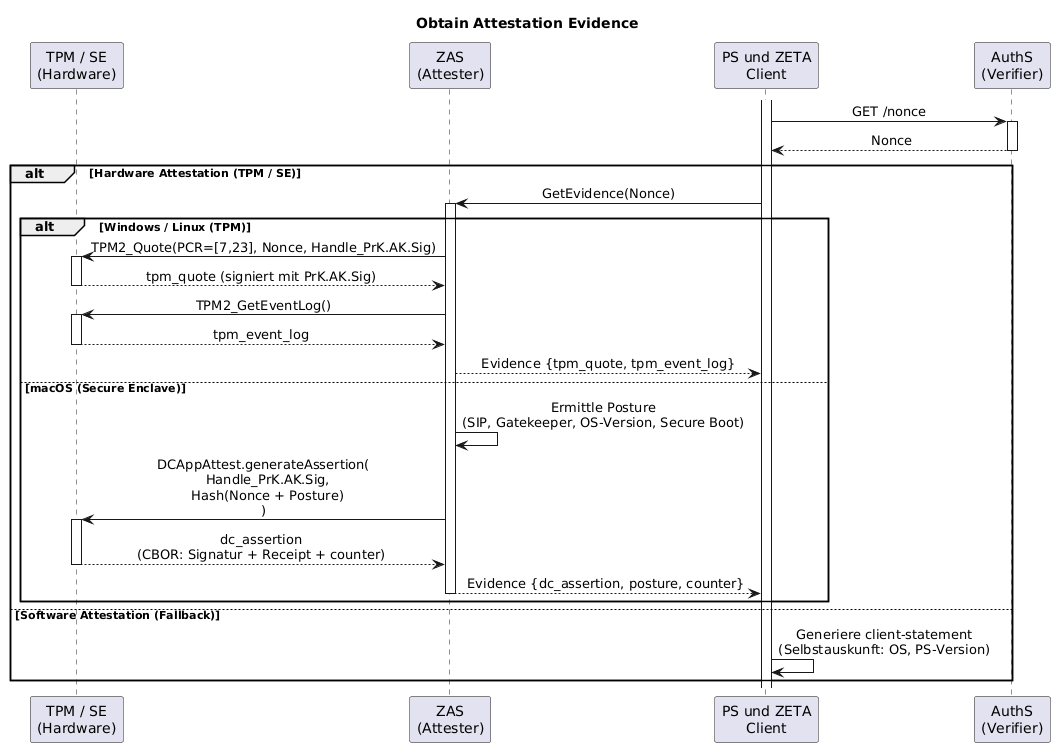

The diagram above was rendered by PlantUML. Its source (embedded in the PNG):
@startuml "obtain-attestation-evidence"
skinparam sequenceMessageAlign center
title Obtain Attestation Evidence

participant "TPM / SE\n(Hardware)" as TPM
participant "ZAS\n(Attester)" as ZAS
participant "PS und ZETA\nClient" as Client
participant "AuthS\n(Verifier)" as AuthS

Client++
Client -> AuthS ++ : GET /nonce
AuthS --> Client -- : Nonce

alt Hardware Attestation (TPM / SE)
    Client -> ZAS++ : GetEvidence(Nonce)
    alt Windows / Linux (TPM)
        ZAS -> TPM++ : TPM2_Quote(PCR=[7,23], Nonce, Handle_PrK.AK.Sig)
        TPM --> ZAS -- : tpm_quote (signiert mit PrK.AK.Sig)
        ZAS -> TPM++ : TPM2_GetEventLog()
        TPM --> ZAS -- : tpm_event_log
        ZAS --> Client : Evidence {tpm_quote, tpm_event_log}
    else macOS (Secure Enclave)
        ZAS -> ZAS: Ermittle Posture\n(SIP, Gatekeeper, OS-Version, Secure Boot)
        ZAS -> TPM++ : DCAppAttest.generateAssertion(\n  Handle_PrK.AK.Sig,\n  Hash(Nonce + Posture)\n)
        TPM --> ZAS-- : dc_assertion\n(CBOR: Signatur + Receipt + counter)
        ZAS --> Client-- : Evidence {dc_assertion, posture, counter}
    end
else Software Attestation (Fallback)
    Client -> Client: Generiere client-statement\n(Selbstauskunft: OS, PS-Version)
end

@enduml